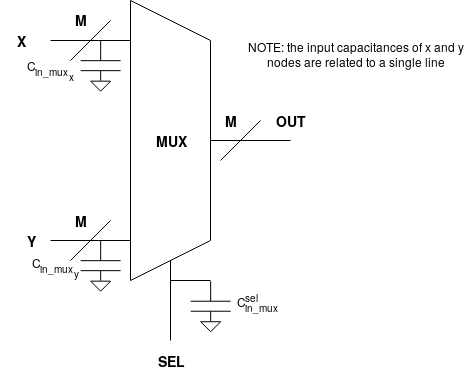

The diagram above was exported from draw.io. Its source (the exported page's mxGraphModel, read from the mxfile embedded in the PNG):
<mxGraphModel dx="527" dy="363" grid="1" gridSize="10" guides="1" tooltips="1" connect="1" arrows="1" fold="1" page="1" pageScale="1" pageWidth="850" pageHeight="1100" math="0" shadow="0">
  <root>
    <mxCell id="0" />
    <mxCell id="1" parent="0" />
    <mxCell id="aGdyl5I7DA2afXdYjFq--1" value="" style="endArrow=none;html=1;rounded=0;" parent="1" edge="1">
      <mxGeometry width="50" height="50" relative="1" as="geometry">
        <mxPoint x="240" y="120" as="sourcePoint" />
        <mxPoint x="240" y="120" as="targetPoint" />
        <Array as="points">
          <mxPoint x="240" y="400" />
          <mxPoint x="320" y="360" />
          <mxPoint x="320" y="160" />
        </Array>
      </mxGeometry>
    </mxCell>
    <mxCell id="aGdyl5I7DA2afXdYjFq--2" value="" style="endArrow=none;html=1;" parent="1" edge="1">
      <mxGeometry width="50" height="50" relative="1" as="geometry">
        <mxPoint x="160" y="160" as="sourcePoint" />
        <mxPoint x="240" y="160" as="targetPoint" />
      </mxGeometry>
    </mxCell>
    <mxCell id="aGdyl5I7DA2afXdYjFq--3" value="" style="endArrow=none;html=1;" parent="1" edge="1">
      <mxGeometry width="50" height="50" relative="1" as="geometry">
        <mxPoint x="160" y="360" as="sourcePoint" />
        <mxPoint x="240" y="360" as="targetPoint" />
      </mxGeometry>
    </mxCell>
    <mxCell id="aGdyl5I7DA2afXdYjFq--4" value="" style="endArrow=none;html=1;" parent="1" edge="1">
      <mxGeometry width="50" height="50" relative="1" as="geometry">
        <mxPoint x="320" y="260" as="sourcePoint" />
        <mxPoint x="400" y="260" as="targetPoint" />
      </mxGeometry>
    </mxCell>
    <mxCell id="aGdyl5I7DA2afXdYjFq--5" value="" style="endArrow=none;html=1;" parent="1" edge="1">
      <mxGeometry width="50" height="50" relative="1" as="geometry">
        <mxPoint x="280" y="460" as="sourcePoint" />
        <mxPoint x="280" y="380" as="targetPoint" />
      </mxGeometry>
    </mxCell>
    <mxCell id="aGdyl5I7DA2afXdYjFq--6" value="X" style="text;html=1;strokeColor=none;fillColor=none;align=center;verticalAlign=middle;whiteSpace=wrap;rounded=0;fontSize=14;fontStyle=1" parent="1" vertex="1">
      <mxGeometry x="110" y="150" width="40" height="20" as="geometry" />
    </mxCell>
    <mxCell id="aGdyl5I7DA2afXdYjFq--7" value="Y" style="text;html=1;strokeColor=none;fillColor=none;align=center;verticalAlign=middle;whiteSpace=wrap;rounded=0;fontSize=14;fontStyle=1" parent="1" vertex="1">
      <mxGeometry x="120" y="350" width="40" height="20" as="geometry" />
    </mxCell>
    <mxCell id="aGdyl5I7DA2afXdYjFq--8" value="SEL" style="text;html=1;strokeColor=none;fillColor=none;align=center;verticalAlign=middle;whiteSpace=wrap;rounded=0;fontSize=14;fontStyle=1" parent="1" vertex="1">
      <mxGeometry x="260" y="470" width="40" height="20" as="geometry" />
    </mxCell>
    <mxCell id="aGdyl5I7DA2afXdYjFq--9" value="&lt;b&gt;OUT&lt;/b&gt;" style="text;html=1;strokeColor=none;fillColor=none;align=center;verticalAlign=middle;whiteSpace=wrap;rounded=0;fontSize=14;fontStyle=0" parent="1" vertex="1">
      <mxGeometry x="380" y="230" width="40" height="20" as="geometry" />
    </mxCell>
    <mxCell id="aGdyl5I7DA2afXdYjFq--15" value="&lt;b&gt;MUX&lt;/b&gt;" style="text;html=1;strokeColor=none;fillColor=none;align=center;verticalAlign=middle;whiteSpace=wrap;rounded=0;fontSize=14;fontStyle=0" parent="1" vertex="1">
      <mxGeometry x="260" y="250" width="40" height="20" as="geometry" />
    </mxCell>
    <mxCell id="aGdyl5I7DA2afXdYjFq--16" value="" style="endArrow=none;html=1;" parent="1" edge="1">
      <mxGeometry width="50" height="50" relative="1" as="geometry">
        <mxPoint x="180" y="180" as="sourcePoint" />
        <mxPoint x="220" y="140" as="targetPoint" />
      </mxGeometry>
    </mxCell>
    <mxCell id="aGdyl5I7DA2afXdYjFq--17" value="" style="endArrow=none;html=1;" parent="1" edge="1">
      <mxGeometry width="50" height="50" relative="1" as="geometry">
        <mxPoint x="180" y="380" as="sourcePoint" />
        <mxPoint x="220" y="340" as="targetPoint" />
      </mxGeometry>
    </mxCell>
    <mxCell id="aGdyl5I7DA2afXdYjFq--18" value="" style="endArrow=none;html=1;" parent="1" edge="1">
      <mxGeometry width="50" height="50" relative="1" as="geometry">
        <mxPoint x="330" y="280" as="sourcePoint" />
        <mxPoint x="370" y="240" as="targetPoint" />
      </mxGeometry>
    </mxCell>
    <mxCell id="aGdyl5I7DA2afXdYjFq--19" value="M" style="text;html=1;strokeColor=none;fillColor=none;align=center;verticalAlign=middle;whiteSpace=wrap;rounded=0;fontSize=14;fontStyle=1" parent="1" vertex="1">
      <mxGeometry x="170" y="130" width="40" height="20" as="geometry" />
    </mxCell>
    <mxCell id="aGdyl5I7DA2afXdYjFq--20" value="M" style="text;html=1;strokeColor=none;fillColor=none;align=center;verticalAlign=middle;whiteSpace=wrap;rounded=0;fontSize=14;fontStyle=1" parent="1" vertex="1">
      <mxGeometry x="170" y="330" width="40" height="20" as="geometry" />
    </mxCell>
    <mxCell id="aGdyl5I7DA2afXdYjFq--21" value="M" style="text;html=1;strokeColor=none;fillColor=none;align=center;verticalAlign=middle;whiteSpace=wrap;rounded=0;fontSize=14;fontStyle=1" parent="1" vertex="1">
      <mxGeometry x="320" y="230" width="40" height="20" as="geometry" />
    </mxCell>
    <mxCell id="foWHjBN08wkUhk7yoYoc-1" value="" style="endArrow=none;html=1;" edge="1" parent="1">
      <mxGeometry width="50" height="50" relative="1" as="geometry">
        <mxPoint x="190.16666666666669" y="180.16666666666666" as="sourcePoint" />
        <mxPoint x="230.16666666666669" y="180.16666666666666" as="targetPoint" />
      </mxGeometry>
    </mxCell>
    <mxCell id="foWHjBN08wkUhk7yoYoc-2" value="" style="endArrow=none;html=1;" edge="1" parent="1">
      <mxGeometry width="50" height="50" relative="1" as="geometry">
        <mxPoint x="190.16666666666669" y="190.16666666666666" as="sourcePoint" />
        <mxPoint x="230.16666666666669" y="190.16666666666666" as="targetPoint" />
      </mxGeometry>
    </mxCell>
    <mxCell id="foWHjBN08wkUhk7yoYoc-3" value="" style="endArrow=none;html=1;" edge="1" parent="1">
      <mxGeometry width="50" height="50" relative="1" as="geometry">
        <mxPoint x="210.16666666666669" y="180.16666666666677" as="sourcePoint" />
        <mxPoint x="210.16666666666669" y="160.16666666666677" as="targetPoint" />
      </mxGeometry>
    </mxCell>
    <mxCell id="foWHjBN08wkUhk7yoYoc-5" value="" style="triangle;whiteSpace=wrap;html=1;direction=south;" vertex="1" parent="1">
      <mxGeometry x="200.16666666666669" y="200.66666666666663" width="20" height="10" as="geometry" />
    </mxCell>
    <mxCell id="foWHjBN08wkUhk7yoYoc-6" value="C" style="text;html=1;strokeColor=none;fillColor=none;align=center;verticalAlign=middle;whiteSpace=wrap;rounded=0;" vertex="1" parent="1">
      <mxGeometry x="110" y="175.34920634920636" width="60" height="20" as="geometry" />
    </mxCell>
    <mxCell id="foWHjBN08wkUhk7yoYoc-7" value="&lt;font size=&quot;1&quot;&gt;in_mux&lt;/font&gt;" style="text;html=1;strokeColor=none;fillColor=none;align=center;verticalAlign=middle;whiteSpace=wrap;rounded=0;" vertex="1" parent="1">
      <mxGeometry x="140" y="185.34920634920636" width="40" height="10" as="geometry" />
    </mxCell>
    <mxCell id="foWHjBN08wkUhk7yoYoc-8" value="x" style="text;html=1;strokeColor=none;fillColor=none;align=center;verticalAlign=middle;whiteSpace=wrap;rounded=0;fontSize=10;" vertex="1" parent="1">
      <mxGeometry x="175" y="185.34920634920636" width="10" height="20" as="geometry" />
    </mxCell>
    <mxCell id="foWHjBN08wkUhk7yoYoc-10" value="" style="endArrow=none;html=1;" edge="1" parent="1">
      <mxGeometry width="50" height="50" relative="1" as="geometry">
        <mxPoint x="210.16666666666669" y="200.16666666666663" as="sourcePoint" />
        <mxPoint x="210.16666666666669" y="190.16666666666666" as="targetPoint" />
      </mxGeometry>
    </mxCell>
    <mxCell id="foWHjBN08wkUhk7yoYoc-14" value="" style="endArrow=none;html=1;" edge="1" parent="1">
      <mxGeometry width="50" height="50" relative="1" as="geometry">
        <mxPoint x="190.16666666666669" y="380.16666666666663" as="sourcePoint" />
        <mxPoint x="230.16666666666669" y="380.16666666666663" as="targetPoint" />
      </mxGeometry>
    </mxCell>
    <mxCell id="foWHjBN08wkUhk7yoYoc-15" value="" style="endArrow=none;html=1;" edge="1" parent="1">
      <mxGeometry width="50" height="50" relative="1" as="geometry">
        <mxPoint x="190.16666666666669" y="390.16666666666663" as="sourcePoint" />
        <mxPoint x="230.16666666666669" y="390.16666666666663" as="targetPoint" />
      </mxGeometry>
    </mxCell>
    <mxCell id="foWHjBN08wkUhk7yoYoc-16" value="" style="endArrow=none;html=1;" edge="1" parent="1">
      <mxGeometry width="50" height="50" relative="1" as="geometry">
        <mxPoint x="210.16666666666669" y="380.16666666666674" as="sourcePoint" />
        <mxPoint x="210.16666666666669" y="360.16666666666674" as="targetPoint" />
      </mxGeometry>
    </mxCell>
    <mxCell id="foWHjBN08wkUhk7yoYoc-17" value="" style="triangle;whiteSpace=wrap;html=1;direction=south;" vertex="1" parent="1">
      <mxGeometry x="200.16666666666669" y="400.66666666666663" width="20" height="10" as="geometry" />
    </mxCell>
    <mxCell id="foWHjBN08wkUhk7yoYoc-18" value="" style="endArrow=none;html=1;" edge="1" parent="1">
      <mxGeometry width="50" height="50" relative="1" as="geometry">
        <mxPoint x="210.16666666666669" y="400.16666666666663" as="sourcePoint" />
        <mxPoint x="210.16666666666669" y="390.16666666666663" as="targetPoint" />
      </mxGeometry>
    </mxCell>
    <mxCell id="foWHjBN08wkUhk7yoYoc-19" value="" style="endArrow=none;html=1;" edge="1" parent="1">
      <mxGeometry width="50" height="50" relative="1" as="geometry">
        <mxPoint x="300.1666666666667" y="420.7222222222222" as="sourcePoint" />
        <mxPoint x="340.1666666666667" y="420.7222222222222" as="targetPoint" />
      </mxGeometry>
    </mxCell>
    <mxCell id="foWHjBN08wkUhk7yoYoc-20" value="" style="endArrow=none;html=1;" edge="1" parent="1">
      <mxGeometry width="50" height="50" relative="1" as="geometry">
        <mxPoint x="300.1666666666667" y="430.7222222222222" as="sourcePoint" />
        <mxPoint x="340.1666666666667" y="430.7222222222222" as="targetPoint" />
      </mxGeometry>
    </mxCell>
    <mxCell id="foWHjBN08wkUhk7yoYoc-21" value="" style="endArrow=none;html=1;" edge="1" parent="1">
      <mxGeometry width="50" height="50" relative="1" as="geometry">
        <mxPoint x="320.1666666666667" y="420.7222222222223" as="sourcePoint" />
        <mxPoint x="320.1666666666667" y="400.7222222222223" as="targetPoint" />
      </mxGeometry>
    </mxCell>
    <mxCell id="foWHjBN08wkUhk7yoYoc-22" value="" style="triangle;whiteSpace=wrap;html=1;direction=south;" vertex="1" parent="1">
      <mxGeometry x="310.1666666666667" y="441.2222222222222" width="20" height="10" as="geometry" />
    </mxCell>
    <mxCell id="foWHjBN08wkUhk7yoYoc-23" value="" style="endArrow=none;html=1;" edge="1" parent="1">
      <mxGeometry width="50" height="50" relative="1" as="geometry">
        <mxPoint x="320.1666666666667" y="440.7222222222222" as="sourcePoint" />
        <mxPoint x="320.1666666666667" y="430.7222222222222" as="targetPoint" />
      </mxGeometry>
    </mxCell>
    <mxCell id="foWHjBN08wkUhk7yoYoc-24" value="" style="endArrow=none;html=1;fontSize=14;" edge="1" parent="1">
      <mxGeometry width="50" height="50" relative="1" as="geometry">
        <mxPoint x="280" y="400" as="sourcePoint" />
        <mxPoint x="320" y="400" as="targetPoint" />
      </mxGeometry>
    </mxCell>
    <mxCell id="foWHjBN08wkUhk7yoYoc-25" value="C" style="text;html=1;strokeColor=none;fillColor=none;align=center;verticalAlign=middle;whiteSpace=wrap;rounded=0;" vertex="1" parent="1">
      <mxGeometry x="115" y="371.515873015873" width="60" height="20" as="geometry" />
    </mxCell>
    <mxCell id="foWHjBN08wkUhk7yoYoc-26" value="&lt;font size=&quot;1&quot;&gt;in_mux&lt;/font&gt;" style="text;html=1;strokeColor=none;fillColor=none;align=center;verticalAlign=middle;whiteSpace=wrap;rounded=0;" vertex="1" parent="1">
      <mxGeometry x="145" y="381.515873015873" width="40" height="10" as="geometry" />
    </mxCell>
    <mxCell id="foWHjBN08wkUhk7yoYoc-27" value="y" style="text;html=1;strokeColor=none;fillColor=none;align=center;verticalAlign=middle;whiteSpace=wrap;rounded=0;fontSize=10;" vertex="1" parent="1">
      <mxGeometry x="180" y="381.515873015873" width="10" height="20" as="geometry" />
    </mxCell>
    <mxCell id="foWHjBN08wkUhk7yoYoc-28" value="C" style="text;html=1;strokeColor=none;fillColor=none;align=center;verticalAlign=middle;whiteSpace=wrap;rounded=0;" vertex="1" parent="1">
      <mxGeometry x="320.27777777777777" y="411.3492063492064" width="60" height="20" as="geometry" />
    </mxCell>
    <mxCell id="foWHjBN08wkUhk7yoYoc-29" value="&lt;font size=&quot;1&quot;&gt;in_mux&lt;/font&gt;" style="text;html=1;strokeColor=none;fillColor=none;align=center;verticalAlign=middle;whiteSpace=wrap;rounded=0;" vertex="1" parent="1">
      <mxGeometry x="350.27777777777777" y="421.3492063492064" width="40" height="10" as="geometry" />
    </mxCell>
    <mxCell id="foWHjBN08wkUhk7yoYoc-30" value="sel" style="text;html=1;strokeColor=none;fillColor=none;align=center;verticalAlign=middle;whiteSpace=wrap;rounded=0;fontSize=10;" vertex="1" parent="1">
      <mxGeometry x="350" y="406" width="20" height="20" as="geometry" />
    </mxCell>
    <mxCell id="foWHjBN08wkUhk7yoYoc-31" value="NOTE: the input capacitances of x and y nodes are related to a single line" style="text;html=1;strokeColor=none;fillColor=none;align=center;verticalAlign=middle;whiteSpace=wrap;rounded=0;" vertex="1" parent="1">
      <mxGeometry x="350.5" y="160.5" width="230" height="25" as="geometry" />
    </mxCell>
  </root>
</mxGraphModel>